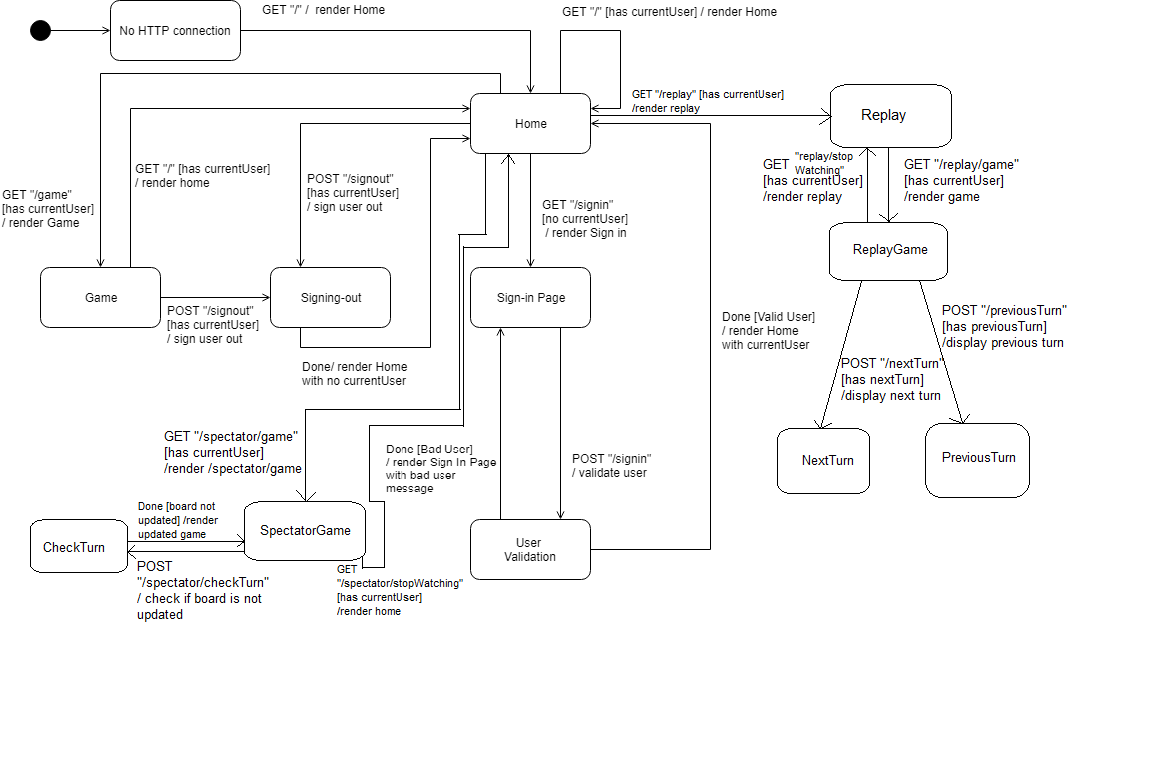

The diagram above was exported from draw.io. Its source (the exported page's mxGraphModel, read from the mxfile embedded in the PNG):
<mxGraphModel dx="363" dy="737" grid="1" gridSize="10" guides="1" tooltips="1" connect="1" arrows="1" fold="1" page="1" pageScale="1" pageWidth="850" pageHeight="1100" math="0" shadow="0">
  <root>
    <mxCell id="0" />
    <mxCell id="1" parent="0" />
    <mxCell id="h1P-rgphU-5x2aKDj6C7-3" style="edgeStyle=orthogonalEdgeStyle;rounded=0;html=1;entryX=0;entryY=0.5;entryDx=0;entryDy=0;jettySize=auto;orthogonalLoop=1;endArrow=open;endFill=0;" parent="1" source="h1P-rgphU-5x2aKDj6C7-1" target="h1P-rgphU-5x2aKDj6C7-2" edge="1">
      <mxGeometry relative="1" as="geometry" />
    </mxCell>
    <mxCell id="h1P-rgphU-5x2aKDj6C7-1" value="" style="ellipse;whiteSpace=wrap;html=1;aspect=fixed;fillColor=#000000;" parent="1" vertex="1">
      <mxGeometry x="30" y="60" width="20" height="20" as="geometry" />
    </mxCell>
    <mxCell id="Qif8liOqa3ks7pTv9Zus-12" style="edgeStyle=orthogonalEdgeStyle;rounded=0;html=1;exitX=1;exitY=0.5;exitDx=0;exitDy=0;entryX=0.5;entryY=0;entryDx=0;entryDy=0;endArrow=open;endFill=0;jettySize=auto;orthogonalLoop=1;" parent="1" source="h1P-rgphU-5x2aKDj6C7-2" target="h1P-rgphU-5x2aKDj6C7-4" edge="1">
      <mxGeometry relative="1" as="geometry">
        <Array as="points">
          <mxPoint x="530" y="70" />
        </Array>
      </mxGeometry>
    </mxCell>
    <mxCell id="h1P-rgphU-5x2aKDj6C7-2" value="No HTTP connection" style="rounded=1;whiteSpace=wrap;html=1;fillColor=#FFFFFF;" parent="1" vertex="1">
      <mxGeometry x="110" y="40" width="130" height="60" as="geometry" />
    </mxCell>
    <mxCell id="h1P-rgphU-5x2aKDj6C7-10" style="edgeStyle=orthogonalEdgeStyle;rounded=0;html=1;entryX=0.5;entryY=0;entryDx=0;entryDy=0;endArrow=open;endFill=0;jettySize=auto;orthogonalLoop=1;exitX=0.5;exitY=1;exitDx=0;exitDy=0;" parent="1" source="h1P-rgphU-5x2aKDj6C7-4" target="h1P-rgphU-5x2aKDj6C7-8" edge="1">
      <mxGeometry relative="1" as="geometry">
        <mxPoint x="530" y="209" as="sourcePoint" />
      </mxGeometry>
    </mxCell>
    <mxCell id="Qif8liOqa3ks7pTv9Zus-22" style="edgeStyle=orthogonalEdgeStyle;rounded=0;html=1;exitX=0;exitY=0.5;exitDx=0;exitDy=0;entryX=0.25;entryY=0;entryDx=0;entryDy=0;endArrow=open;endFill=0;jettySize=auto;orthogonalLoop=1;" parent="1" source="h1P-rgphU-5x2aKDj6C7-4" target="Qif8liOqa3ks7pTv9Zus-18" edge="1">
      <mxGeometry relative="1" as="geometry">
        <mxPoint x="470" y="179" as="sourcePoint" />
      </mxGeometry>
    </mxCell>
    <mxCell id="Qif8liOqa3ks7pTv9Zus-31" style="edgeStyle=orthogonalEdgeStyle;rounded=0;html=1;exitX=0.25;exitY=0;exitDx=0;exitDy=0;entryX=0.5;entryY=0;entryDx=0;entryDy=0;endArrow=open;endFill=0;jettySize=auto;orthogonalLoop=1;" parent="1" source="h1P-rgphU-5x2aKDj6C7-4" target="Qif8liOqa3ks7pTv9Zus-13" edge="1">
      <mxGeometry relative="1" as="geometry" />
    </mxCell>
    <mxCell id="h1P-rgphU-5x2aKDj6C7-4" value="Home" style="rounded=1;whiteSpace=wrap;html=1;fillColor=#FFFFFF;" parent="1" vertex="1">
      <mxGeometry x="470" y="133" width="120" height="60" as="geometry" />
    </mxCell>
    <mxCell id="h1P-rgphU-5x2aKDj6C7-6" value="GET &quot;/&quot; / &amp;nbsp;render Home&amp;nbsp;" style="text;html=1;resizable=0;points=[];autosize=1;align=left;verticalAlign=top;spacingTop=-4;" parent="1" vertex="1">
      <mxGeometry x="260" y="40" width="140" height="20" as="geometry" />
    </mxCell>
    <mxCell id="Qif8liOqa3ks7pTv9Zus-19" style="edgeStyle=orthogonalEdgeStyle;rounded=0;html=1;exitX=0.75;exitY=1;exitDx=0;exitDy=0;entryX=0.75;entryY=0;entryDx=0;entryDy=0;endArrow=open;endFill=0;jettySize=auto;orthogonalLoop=1;" parent="1" source="h1P-rgphU-5x2aKDj6C7-8" target="h1P-rgphU-5x2aKDj6C7-9" edge="1">
      <mxGeometry relative="1" as="geometry" />
    </mxCell>
    <mxCell id="h1P-rgphU-5x2aKDj6C7-8" value="Sign-in Page" style="rounded=1;whiteSpace=wrap;html=1;fillColor=#FFFFFF;" parent="1" vertex="1">
      <mxGeometry x="470" y="307" width="120" height="60" as="geometry" />
    </mxCell>
    <mxCell id="Qif8liOqa3ks7pTv9Zus-20" style="edgeStyle=orthogonalEdgeStyle;rounded=0;html=1;exitX=0.25;exitY=0;exitDx=0;exitDy=0;entryX=0.25;entryY=1;entryDx=0;entryDy=0;endArrow=open;endFill=0;jettySize=auto;orthogonalLoop=1;" parent="1" source="h1P-rgphU-5x2aKDj6C7-9" target="h1P-rgphU-5x2aKDj6C7-8" edge="1">
      <mxGeometry relative="1" as="geometry" />
    </mxCell>
    <mxCell id="Qif8liOqa3ks7pTv9Zus-32" style="edgeStyle=orthogonalEdgeStyle;rounded=0;html=1;exitX=1;exitY=0.5;exitDx=0;exitDy=0;entryX=1;entryY=0.5;entryDx=0;entryDy=0;endArrow=open;endFill=0;jettySize=auto;orthogonalLoop=1;" parent="1" source="h1P-rgphU-5x2aKDj6C7-9" target="h1P-rgphU-5x2aKDj6C7-4" edge="1">
      <mxGeometry relative="1" as="geometry">
        <Array as="points">
          <mxPoint x="710" y="589" />
          <mxPoint x="710" y="163" />
        </Array>
      </mxGeometry>
    </mxCell>
    <mxCell id="h1P-rgphU-5x2aKDj6C7-9" value="User&amp;nbsp;&lt;br&gt;Validation&lt;br&gt;" style="rounded=1;whiteSpace=wrap;html=1;fillColor=#FFFFFF;" parent="1" vertex="1">
      <mxGeometry x="470" y="559" width="120" height="60" as="geometry" />
    </mxCell>
    <mxCell id="Qif8liOqa3ks7pTv9Zus-1" value="GET &quot;/signin&quot;&amp;nbsp;&lt;br&gt;[no currentUser]&amp;nbsp;&lt;br&gt;&amp;nbsp;/ render Sign in&amp;nbsp;" style="text;html=1;resizable=0;points=[];autosize=1;align=left;verticalAlign=top;spacingTop=-4;" parent="1" vertex="1">
      <mxGeometry x="540" y="235" width="100" height="40" as="geometry" />
    </mxCell>
    <mxCell id="Qif8liOqa3ks7pTv9Zus-4" value="POST &quot;/signin&quot;&lt;br&gt;/ validate user" style="text;html=1;resizable=0;points=[];autosize=1;align=left;verticalAlign=top;spacingTop=-4;" parent="1" vertex="1">
      <mxGeometry x="570" y="489" width="90" height="30" as="geometry" />
    </mxCell>
    <mxCell id="Qif8liOqa3ks7pTv9Zus-7" value="Done [Bad User] &lt;br&gt;/ render Sign In Page&lt;br&gt;with bad user&lt;br&gt;message &amp;nbsp;" style="text;html=1;resizable=0;points=[];autosize=1;align=left;verticalAlign=top;spacingTop=-4;" parent="1" vertex="1">
      <mxGeometry x="380" y="479" width="130" height="60" as="geometry" />
    </mxCell>
    <mxCell id="Qif8liOqa3ks7pTv9Zus-9" value="Done [Valid User]&lt;br&gt;/ render Home&lt;br&gt;with currentUser&lt;br&gt;" style="text;html=1;resizable=0;points=[];autosize=1;align=left;verticalAlign=top;spacingTop=-4;" parent="1" vertex="1">
      <mxGeometry x="720" y="347" width="110" height="40" as="geometry" />
    </mxCell>
    <mxCell id="Qif8liOqa3ks7pTv9Zus-21" style="edgeStyle=orthogonalEdgeStyle;rounded=0;html=1;exitX=1;exitY=0.5;exitDx=0;exitDy=0;entryX=0;entryY=0.5;entryDx=0;entryDy=0;endArrow=open;endFill=0;jettySize=auto;orthogonalLoop=1;" parent="1" source="Qif8liOqa3ks7pTv9Zus-13" target="Qif8liOqa3ks7pTv9Zus-18" edge="1">
      <mxGeometry relative="1" as="geometry" />
    </mxCell>
    <mxCell id="Qif8liOqa3ks7pTv9Zus-33" style="edgeStyle=orthogonalEdgeStyle;rounded=0;html=1;exitX=0.75;exitY=0;exitDx=0;exitDy=0;entryX=0;entryY=0.25;entryDx=0;entryDy=0;endArrow=open;endFill=0;jettySize=auto;orthogonalLoop=1;" parent="1" source="Qif8liOqa3ks7pTv9Zus-13" target="h1P-rgphU-5x2aKDj6C7-4" edge="1">
      <mxGeometry relative="1" as="geometry" />
    </mxCell>
    <mxCell id="Qif8liOqa3ks7pTv9Zus-13" value="Game" style="rounded=1;whiteSpace=wrap;html=1;" parent="1" vertex="1">
      <mxGeometry x="40" y="307" width="120" height="60" as="geometry" />
    </mxCell>
    <mxCell id="Qif8liOqa3ks7pTv9Zus-15" value="GET &quot;/game&quot;&lt;br&gt;[has currentUser]&lt;br&gt;/ render Game&lt;br&gt;" style="text;html=1;resizable=0;points=[];autosize=1;align=left;verticalAlign=top;spacingTop=-4;" parent="1" vertex="1">
      <mxGeometry y="225" width="110" height="40" as="geometry" />
    </mxCell>
    <mxCell id="Qif8liOqa3ks7pTv9Zus-23" style="edgeStyle=orthogonalEdgeStyle;rounded=0;html=1;exitX=0.25;exitY=1;exitDx=0;exitDy=0;endArrow=open;endFill=0;jettySize=auto;orthogonalLoop=1;entryX=0;entryY=0.75;entryDx=0;entryDy=0;" parent="1" source="Qif8liOqa3ks7pTv9Zus-18" target="h1P-rgphU-5x2aKDj6C7-4" edge="1">
      <mxGeometry relative="1" as="geometry">
        <mxPoint x="470" y="200" as="targetPoint" />
      </mxGeometry>
    </mxCell>
    <mxCell id="Qif8liOqa3ks7pTv9Zus-18" value="Signing-out" style="rounded=1;whiteSpace=wrap;html=1;" parent="1" vertex="1">
      <mxGeometry x="270" y="307" width="120" height="60" as="geometry" />
    </mxCell>
    <mxCell id="Qif8liOqa3ks7pTv9Zus-24" value="Done/ render Home&amp;nbsp;&lt;br&gt;with no currentUser&amp;nbsp;&lt;br&gt;" style="text;html=1;resizable=0;points=[];autosize=1;align=left;verticalAlign=top;spacingTop=-4;" parent="1" vertex="1">
      <mxGeometry x="300" y="397" width="120" height="30" as="geometry" />
    </mxCell>
    <mxCell id="Qif8liOqa3ks7pTv9Zus-25" value="POST &quot;/signout&quot;&lt;br&gt;[has currentUser]&lt;br&gt;/ sign user out&lt;br&gt;" style="text;html=1;resizable=0;points=[];autosize=1;align=left;verticalAlign=top;spacingTop=-4;" parent="1" vertex="1">
      <mxGeometry x="305" y="209" width="110" height="40" as="geometry" />
    </mxCell>
    <mxCell id="Qif8liOqa3ks7pTv9Zus-26" value="POST &quot;/signout&quot;&lt;br&gt;[has currentUser]&lt;br&gt;/ sign user out&lt;br&gt;" style="text;html=1;resizable=0;points=[];autosize=1;align=left;verticalAlign=top;spacingTop=-4;" parent="1" vertex="1">
      <mxGeometry x="165" y="341" width="110" height="40" as="geometry" />
    </mxCell>
    <mxCell id="Qif8liOqa3ks7pTv9Zus-34" value="GET &quot;/&quot; [has currentUser]&lt;br&gt;/ render home&lt;br&gt;" style="text;html=1;resizable=0;points=[];autosize=1;align=left;verticalAlign=top;spacingTop=-4;" parent="1" vertex="1">
      <mxGeometry x="132.5" y="199" width="150" height="30" as="geometry" />
    </mxCell>
    <mxCell id="Qif8liOqa3ks7pTv9Zus-35" style="edgeStyle=orthogonalEdgeStyle;rounded=0;html=1;exitX=0.75;exitY=0;exitDx=0;exitDy=0;entryX=1;entryY=0.25;entryDx=0;entryDy=0;endArrow=open;endFill=0;jettySize=auto;orthogonalLoop=1;" parent="1" source="h1P-rgphU-5x2aKDj6C7-4" target="h1P-rgphU-5x2aKDj6C7-4" edge="1">
      <mxGeometry relative="1" as="geometry">
        <Array as="points">
          <mxPoint x="560" y="70" />
          <mxPoint x="620" y="70" />
          <mxPoint x="620" y="148" />
        </Array>
      </mxGeometry>
    </mxCell>
    <mxCell id="Qif8liOqa3ks7pTv9Zus-37" value="GET &quot;/&quot; [has currentUser] / render Home&amp;nbsp;" style="text;html=1;resizable=0;points=[];autosize=1;align=left;verticalAlign=top;spacingTop=-4;" parent="1" vertex="1">
      <mxGeometry x="560" y="42" width="230" height="20" as="geometry" />
    </mxCell>
  </root>
</mxGraphModel>